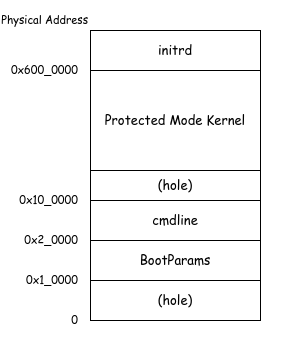

The diagram above was exported from draw.io. Its source (the exported page's mxGraphModel, read from the mxfile embedded in the PNG):
<mxGraphModel dx="521" dy="548" grid="1" gridSize="10" guides="1" tooltips="1" connect="1" arrows="1" fold="1" page="1" pageScale="1" pageWidth="1600" pageHeight="900" background="#ffffff" math="0" shadow="0">
  <root>
    <mxCell id="0" />
    <mxCell id="1" parent="0" />
    <mxCell id="16" value="" style="rounded=0;whiteSpace=wrap;html=1;strokeColor=none;fontFamily=Comic Sans MS;fontSize=11;fontColor=#000000;fillColor=none;" parent="1" vertex="1">
      <mxGeometry x="40" y="60" width="290" height="330" as="geometry" />
    </mxCell>
    <mxCell id="2" value="" style="rounded=0;whiteSpace=wrap;html=1;fillColor=none;strokeColor=#000000;" parent="1" vertex="1">
      <mxGeometry x="130" y="120" width="170" height="250" as="geometry" />
    </mxCell>
    <mxCell id="3" value="&lt;font style=&quot;font-size: 13px;&quot; face=&quot;Comic Sans MS&quot; color=&quot;#000000&quot;&gt;Protected Mode Kernel&lt;/font&gt;" style="rounded=0;whiteSpace=wrap;html=1;fillColor=none;strokeColor=#000000;" parent="1" vertex="1">
      <mxGeometry x="130" y="120" width="170" height="100" as="geometry" />
    </mxCell>
    <mxCell id="6" value="&lt;font style=&quot;font-size: 13px;&quot; face=&quot;Comic Sans MS&quot; color=&quot;#000000&quot;&gt;initrd&lt;/font&gt;" style="rounded=0;whiteSpace=wrap;html=1;fillColor=none;strokeColor=#000000;" parent="1" vertex="1">
      <mxGeometry x="130" y="80" width="170" height="40" as="geometry" />
    </mxCell>
    <mxCell id="7" value="&lt;font style=&quot;font-size: 11px;&quot; face=&quot;Comic Sans MS&quot; color=&quot;#000000&quot;&gt;0x10_0000&lt;/font&gt;" style="rounded=0;whiteSpace=wrap;html=1;fillColor=none;strokeColor=none;align=right;fontSize=11;" parent="1" vertex="1">
      <mxGeometry x="50" y="230" width="70" height="40" as="geometry" />
    </mxCell>
    <mxCell id="8" value="&lt;font style=&quot;font-size: 13px;&quot; face=&quot;Comic Sans MS&quot; color=&quot;#000000&quot;&gt;cmdline&lt;/font&gt;" style="rounded=0;whiteSpace=wrap;html=1;fillColor=none;strokeColor=#000000;" parent="1" vertex="1">
      <mxGeometry x="130" y="250" width="170" height="40" as="geometry" />
    </mxCell>
    <mxCell id="9" value="&lt;font style=&quot;font-size: 13px;&quot; face=&quot;Comic Sans MS&quot; color=&quot;#000000&quot;&gt;BootParams&lt;/font&gt;" style="rounded=0;whiteSpace=wrap;html=1;fillColor=none;strokeColor=#000000;" parent="1" vertex="1">
      <mxGeometry x="130" y="290" width="170" height="40" as="geometry" />
    </mxCell>
    <mxCell id="10" value="&lt;font style=&quot;font-size: 11px;&quot; face=&quot;Comic Sans MS&quot; color=&quot;#000000&quot;&gt;0&lt;/font&gt;" style="rounded=0;whiteSpace=wrap;html=1;fillColor=none;strokeColor=none;align=right;fontSize=11;" parent="1" vertex="1">
      <mxGeometry x="70" y="350" width="50" height="40" as="geometry" />
    </mxCell>
    <mxCell id="11" value="&lt;font style=&quot;font-size: 11px;&quot; face=&quot;Comic Sans MS&quot; color=&quot;#000000&quot;&gt;0x1_0000&lt;/font&gt;" style="rounded=0;whiteSpace=wrap;html=1;fillColor=none;strokeColor=none;align=right;fontSize=11;" parent="1" vertex="1">
      <mxGeometry x="70" y="310" width="50" height="40" as="geometry" />
    </mxCell>
    <mxCell id="12" value="&lt;font style=&quot;font-size: 11px;&quot; face=&quot;Comic Sans MS&quot; color=&quot;#000000&quot;&gt;0x2_0000&lt;/font&gt;" style="rounded=0;whiteSpace=wrap;html=1;fillColor=none;strokeColor=none;align=right;fontSize=11;" parent="1" vertex="1">
      <mxGeometry x="70" y="270" width="50" height="40" as="geometry" />
    </mxCell>
    <mxCell id="13" value="&lt;font style=&quot;font-size: 11px;&quot; face=&quot;Comic Sans MS&quot; color=&quot;#000000&quot;&gt;0x600_0000&lt;/font&gt;" style="rounded=0;whiteSpace=wrap;html=1;fillColor=none;strokeColor=none;align=right;fontSize=11;" parent="1" vertex="1">
      <mxGeometry x="50" y="100" width="70" height="40" as="geometry" />
    </mxCell>
    <mxCell id="14" value="&lt;font style=&quot;font-size: 13px;&quot; face=&quot;Comic Sans MS&quot; color=&quot;#000000&quot;&gt;(hole)&lt;/font&gt;" style="rounded=0;whiteSpace=wrap;html=1;fillColor=none;strokeColor=#000000;" parent="1" vertex="1">
      <mxGeometry x="130" y="220" width="170" height="30" as="geometry" />
    </mxCell>
    <mxCell id="15" value="&lt;font style=&quot;font-size: 13px;&quot; face=&quot;Comic Sans MS&quot; color=&quot;#000000&quot;&gt;(hole)&lt;/font&gt;" style="rounded=0;whiteSpace=wrap;html=1;fillColor=none;strokeColor=#000000;" parent="1" vertex="1">
      <mxGeometry x="130" y="330" width="170" height="40" as="geometry" />
    </mxCell>
    <mxCell id="17" value="&lt;font style=&quot;font-size: 11px;&quot; face=&quot;Comic Sans MS&quot; color=&quot;#000000&quot;&gt;Physical Address&lt;/font&gt;" style="rounded=0;whiteSpace=wrap;html=1;fillColor=none;strokeColor=none;align=right;fontSize=11;" vertex="1" parent="1">
      <mxGeometry x="40" y="50" width="90" height="40" as="geometry" />
    </mxCell>
  </root>
</mxGraphModel>